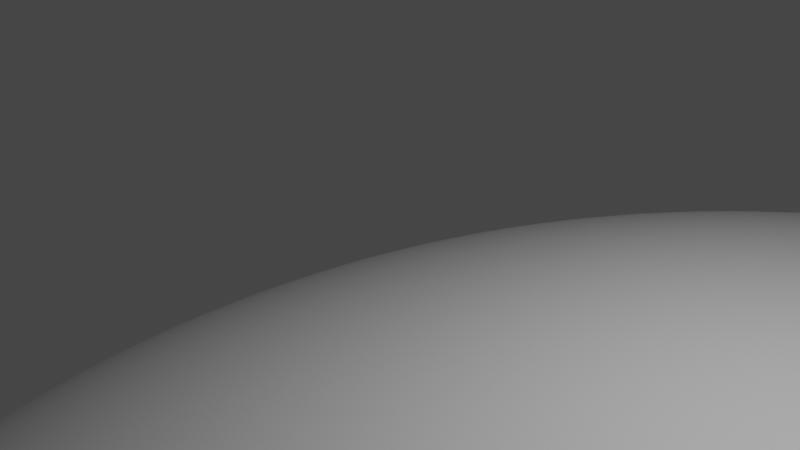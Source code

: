 # Source: avoid_unevitable.blend  (saved by Blender 2.92.15; exported with 4.5.12 LTS)
import bpy
from mathutils import Matrix  # noqa: F401  (used for matrix-valued properties, if any)

bpy.ops.wm.read_factory_settings(use_empty=True)
scene = bpy.context.scene
scene.name = 'Scene'

# ---- collections
col_collection = bpy.data.collections.new('Collection'); scene.collection.children.link(col_collection)

# ---- materials (node trees are filled in below, after node groups)
mat_material = bpy.data.materials.new('Material')
mat_material.alpha_threshold = 0.0
mat_material.use_transparent_shadow = False
mat_material.line_color = (0.0, 0.0, 0.0, 1.0)
mat_material_001 = bpy.data.materials.new('Material.001')
mat_material_001.alpha_threshold = 0.0
mat_material_001.use_transparent_shadow = False
mat_material_001.line_color = (0.0, 0.0, 0.0, 1.0)
mat_material_002 = bpy.data.materials.new('Material.002')
mat_material_002.alpha_threshold = 0.0
mat_material_002.use_transparent_shadow = False
mat_material_002.line_color = (0.0, 0.0, 0.0, 1.0)

# ---- material node trees
mat_material.use_nodes = True; mat_material.node_tree.nodes.clear()
_N = mat_material.node_tree.nodes; _L = mat_material.node_tree.links
n0 = _N.new('ShaderNodeOutputMaterial'); n0.name = 'Material Output'; n0.location = (300, 300)
n1 = _N.new('ShaderNodeBsdfPrincipled'); n1.name = 'Principled BSDF'; n1.location = (10, 300)
n1.distribution = 'GGX'
n1.subsurface_method = 'BURLEY'
n1.inputs[2].default_value = 0.4
n1.inputs[3].default_value = 1.45
n1.inputs[27].default_value = (0.0, 0.0, 0.0, 1.0)
n1.inputs[28].default_value = 1.0
_L.new(n1.outputs[0], n0.inputs[0])
n0.is_active_output = True
mat_material_001.use_nodes = True; mat_material_001.node_tree.nodes.clear()
_N = mat_material_001.node_tree.nodes; _L = mat_material_001.node_tree.links
n0 = _N.new('ShaderNodeOutputMaterial'); n0.name = 'Material Output'; n0.location = (300, 300)
n1 = _N.new('ShaderNodeBsdfPrincipled'); n1.name = 'Principled BSDF'; n1.location = (10, 300)
n1.distribution = 'GGX'
n1.subsurface_method = 'BURLEY'
n1.inputs[2].default_value = 0.4
n1.inputs[3].default_value = 1.45
n1.inputs[27].default_value = (0.0, 0.0, 0.0, 1.0)
n1.inputs[28].default_value = 1.0
_L.new(n1.outputs[0], n0.inputs[0])
n0.is_active_output = True
mat_material_002.use_nodes = True; mat_material_002.node_tree.nodes.clear()
_N = mat_material_002.node_tree.nodes; _L = mat_material_002.node_tree.links
n0 = _N.new('ShaderNodeOutputMaterial'); n0.name = 'Material Output'; n0.location = (300, 300)
n1 = _N.new('ShaderNodeBsdfPrincipled'); n1.name = 'Principled BSDF'; n1.location = (10, 300)
n1.distribution = 'GGX'
n1.subsurface_method = 'BURLEY'
n1.inputs[2].default_value = 0.4
n1.inputs[3].default_value = 1.45
n1.inputs[27].default_value = (0.0, 0.0, 0.0, 1.0)
n1.inputs[28].default_value = 1.0
_L.new(n1.outputs[0], n0.inputs[0])
n0.is_active_output = True

# ---- world
world_world = bpy.data.worlds.new('World'); scene.world = world_world
world_world.use_nodes = True; world_world.node_tree.nodes.clear()
_N = world_world.node_tree.nodes; _L = world_world.node_tree.links
n0 = _N.new('ShaderNodeOutputWorld'); n0.name = 'World Output'; n0.location = (300, 300)
n1 = _N.new('ShaderNodeBackground'); n1.name = 'Background'; n1.location = (10, 300)
n1.inputs[0].default_value = (0.05088, 0.05088, 0.05088, 1.0)
_L.new(n1.outputs[0], n0.inputs[0])
n0.is_active_output = True
world_world.color = (0.05088, 0.05088, 0.05088)
world_world.use_sun_shadow = False
world_world.sun_shadow_jitter_overblur = 0.0

# ---- cameras
cam_camera = bpy.data.cameras.new('Camera')
cam_camera.clip_end = 100.0
cam_camera.ortho_scale = 7.314

# ---- lights
light_light = bpy.data.lights.new('Light', 'POINT')
light_light.transmission_factor = 0.0
light_light.energy = 1000.0
light_light.shadow_soft_size = 0.1
light_light.shadow_maximum_resolution = 0.006
light_light.use_absolute_resolution = True

# ---- meshes
me_cube = bpy.data.meshes.new('Cube')
me_cube.from_pydata([(1.433, 4.534, 0.7875), (1.496, 3.825, -3.922), (2.888, -0.7649, 0.7586), (2.95, -1.475, -3.951), (-2.455, 4.299, 1.029), (-2.392, 3.589, -3.681), (-1.0, -1.0, 1.0), (-0.9374, -1.71, -3.71)], [], [(0, 4, 6, 2), (3, 2, 6, 7), (7, 6, 4, 5), (5, 1, 3, 7), (1, 0, 2, 3), (5, 4, 0, 1)])
me_cube.polygons.foreach_set('use_smooth', [True] * 6)
_uv = me_cube.uv_layers.new(name='UVMap')
_uv.uv.foreach_set('vector', [0.625, 0.5, 0.875, 0.5, 0.875, 0.75, 0.625, 0.75, 0.375, 0.75, 0.625, 0.75, 0.625, 1.0, 0.375, 1.0, 0.375, 0.0, 0.625, 0.0, 0.625, 0.25, 0.375, 0.25, 0.125, 0.5, 0.375, 0.5, 0.375, 0.75, 0.125, 0.75, 0.375, 0.5, 0.625, 0.5, 0.625, 0.75, 0.375, 0.75, 0.375, 0.25, 0.625, 0.25, 0.625, 0.5, 0.375, 0.5])
me_cube.materials.append(mat_material)
me_cube.use_remesh_preserve_volume = False
me_cube.use_remesh_preserve_attributes = False
me_cube.use_mirror_vertex_groups = False
me_cube.update()
me_cube_001 = bpy.data.meshes.new('Cube.001')
me_cube_001.from_pydata([(1.433, 4.534, 0.7875), (0.9869, 4.267, -5.163), (2.888, -0.7649, 0.7586), (2.441, -1.032, -5.192), (-13.03, 2.816, 0.7275), (-13.47, 2.549, -5.223), (-11.57, -2.483, 0.6985), (-12.02, -2.75, -5.252)], [], [(0, 4, 6, 2), (3, 2, 6, 7), (7, 6, 4, 5), (5, 1, 3, 7), (1, 0, 2, 3), (5, 4, 0, 1)])
me_cube_001.polygons.foreach_set('use_smooth', [True] * 6)
_uv = me_cube_001.uv_layers.new(name='UVMap')
_uv.uv.foreach_set('vector', [0.625, 0.5, 0.875, 0.5, 0.875, 0.75, 0.625, 0.75, 0.375, 0.75, 0.625, 0.75, 0.625, 1.0, 0.375, 1.0, 0.375, 0.0, 0.625, 0.0, 0.625, 0.25, 0.375, 0.25, 0.125, 0.5, 0.375, 0.5, 0.375, 0.75, 0.125, 0.75, 0.375, 0.5, 0.625, 0.5, 0.625, 0.75, 0.375, 0.75, 0.375, 0.25, 0.625, 0.25, 0.625, 0.5, 0.375, 0.5])
me_cube_001.materials.append(mat_material_001)
me_cube_001.use_remesh_preserve_volume = False
me_cube_001.use_remesh_preserve_attributes = False
me_cube_001.use_mirror_vertex_groups = False
me_cube_001.update()
me_cube_002 = bpy.data.meshes.new('Cube.002')
me_cube_002.from_pydata([(18.82, 21.8, -0.8719), (18.94, 19.76, -13.51), (18.99, -10.98, -0.256), (19.11, -13.02, -12.89), (-13.49, 21.1, -0.393), (-10.63, 15.13, -33.5), (-13.33, -11.69, 0.2229), (-13.21, -13.73, -12.41), (-10.55, -1.259, -33.19), (5.527, 15.49, -33.74), (2.95, -13.38, -12.65), (19.02, 3.369, -13.2), (5.611, -0.9068, -33.43)], [], [(0, 4, 6, 2), (3, 2, 6, 7, 10), (7, 6, 4, 5, 8), (12, 11, 3, 10), (1, 0, 2, 3, 11), (5, 4, 0, 1, 9), (8, 12, 10, 7), (5, 9, 12, 8), (9, 1, 11, 12)])
me_cube_002.polygons.foreach_set('use_smooth', [True] * 9)
_uv = me_cube_002.uv_layers.new(name='UVMap')
_uv.uv.foreach_set('vector', [0.625, 0.5, 0.875, 0.5, 0.875, 0.75, 0.625, 0.75, 0.375, 0.75, 0.625, 0.75, 0.625, 1.0, 0.375, 1.0, 0.375, 0.875, 0.375, 0.0, 0.625, 0.0, 0.625, 0.25, 0.375, 0.25, 0.375, 0.125, 0.25, 0.625, 0.375, 0.625, 0.375, 0.75, 0.25, 0.75, 0.375, 0.5, 0.625, 0.5, 0.625, 0.75, 0.375, 0.75, 0.375, 0.625, 0.375, 0.25, 0.625, 0.25, 0.625, 0.5, 0.375, 0.5, 0.375, 0.375, 0.125, 0.625, 0.25, 0.625, 0.25, 0.75, 0.125, 0.75, 0.125, 0.5, 0.25, 0.5, 0.25, 0.625, 0.125, 0.625, 0.25, 0.5, 0.375, 0.5, 0.375, 0.625, 0.25, 0.625])
me_cube_002.materials.append(mat_material_002)
me_cube_002.use_remesh_preserve_volume = False
me_cube_002.use_remesh_preserve_attributes = False
me_cube_002.use_mirror_vertex_groups = False
me_cube_002.update()

# ---- objects
ob_cube_rock = bpy.data.objects.new('Cube_Rock', me_cube)
ob_light = bpy.data.objects.new('Light', light_light)
ob_camera = bpy.data.objects.new('Camera', cam_camera)
ob_cube_rock_001 = bpy.data.objects.new('Cube_Rock.001', me_cube_001)
ob_cube_rock_002 = bpy.data.objects.new('Cube_Rock.002', me_cube_002)

# ---- transforms, parenting, visibility, modifiers, constraints
ob_cube_rock.location = (-58.81, 0.0, 0.0)
ob_cube_rock.lock_rotations_4d = False
ob_cube_rock.empty_display_type = 'ARROWS'
ob_cube_rock.lineart.crease_threshold = 0.0
_m = ob_cube_rock.modifiers.new('Subdivision', 'SUBSURF')
_m.uv_smooth = 'PRESERVE_CORNERS'
_m.levels = 4
_m.render_levels = 5
_m = ob_cube_rock.modifiers.new('Displace', 'DISPLACE')
_m.strength = 1.6
_m.invert_vertex_group = True
ob_light.location = (4.076, 1.005, 5.904)
ob_light.rotation_euler = (0.6503, 0.05522, 1.866)
ob_light.lock_rotations_4d = False
ob_light.empty_display_type = 'ARROWS'
ob_light.color = (0.0, 0.0, 0.0, 0.0)
ob_light.lineart.crease_threshold = 0.0
ob_camera.location = (7.359, -6.926, 4.958)
ob_camera.rotation_euler = (1.109, 0.0, 0.8149)
ob_camera.lock_rotations_4d = False
ob_camera.empty_display_type = 'ARROWS'
ob_camera.color = (0.0, 0.0, 0.0, 0.0)
ob_camera.display_type = 'WIRE'
ob_camera.lineart.crease_threshold = 0.0
ob_cube_rock_001.location = (107.6, 0.0, 0.0)
ob_cube_rock_001.lock_rotations_4d = False
ob_cube_rock_001.empty_display_type = 'ARROWS'
ob_cube_rock_001.lineart.crease_threshold = 0.0
_m = ob_cube_rock_001.modifiers.new('Subdivision', 'SUBSURF')
_m.uv_smooth = 'PRESERVE_CORNERS'
_m.levels = 4
_m.render_levels = 5
_m = ob_cube_rock_001.modifiers.new('Displace', 'DISPLACE')
_m.strength = 1.6
_m.invert_vertex_group = True
ob_cube_rock_002.location = (0.6551, 0.0, 0.0)
ob_cube_rock_002.lock_rotations_4d = False
ob_cube_rock_002.empty_display_type = 'ARROWS'
ob_cube_rock_002.lineart.crease_threshold = 0.0
_m = ob_cube_rock_002.modifiers.new('Subdivision', 'SUBSURF')
_m.uv_smooth = 'PRESERVE_CORNERS'
_m.levels = 4
_m.render_levels = 5
_m = ob_cube_rock_002.modifiers.new('Displace', 'DISPLACE')
_m.strength = 1.6
_m.invert_vertex_group = True

# ---- collection membership
col_collection.objects.link(ob_cube_rock)
col_collection.objects.link(ob_light)
col_collection.objects.link(ob_camera)
col_collection.objects.link(ob_cube_rock_001)
col_collection.objects.link(ob_cube_rock_002)

# ---- scene / render settings (as saved in the file)
scene.camera = ob_camera
scene.frame_start = 1; scene.frame_end = 250; scene.frame_set(1)
scene.render.engine = 'BLENDER_EEVEE_NEXT'
scene.cycles.use_denoising = False
scene.cycles.samples = 128
scene.cycles.sampling_pattern = 'TABULATED_SOBOL'
scene.cycles.use_adaptive_sampling = False
scene.cycles.use_light_tree = False
scene.view_settings.view_transform = 'Filmic'
bpy.context.view_layer.update()
